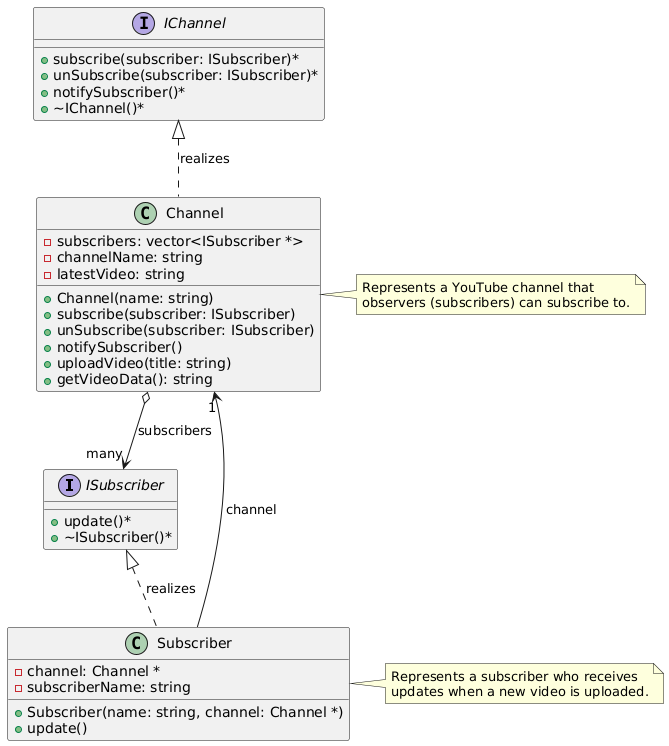

The diagram above was rendered by PlantUML. Its source (embedded in the PNG):
@startuml
' Define abstract class (interface) ISubscriber
interface ISubscriber {
  +update()*
  +~ISubscriber()*
}

' Define abstract class (interface) IChannel
interface IChannel {
  +subscribe(subscriber: ISubscriber)*
  +unSubscribe(subscriber: ISubscriber)*
  +notifySubscriber()*
  +~IChannel()*
}

' Define concrete class Channel
class Channel {
  -subscribers: vector<ISubscriber *>
  -channelName: string
  -latestVideo: string
  +Channel(name: string)
  +subscribe(subscriber: ISubscriber)
  +unSubscribe(subscriber: ISubscriber)
  +notifySubscriber()
  +uploadVideo(title: string)
  +getVideoData(): string
}

' Define concrete class Subscriber
class Subscriber {
  -channel: Channel *
  -subscriberName: string
  +Subscriber(name: string, channel: Channel *)
  +update()
}

' Relationships
IChannel <|.. Channel : realizes
ISubscriber <|.. Subscriber : realizes
Channel o--> "many" ISubscriber : subscribers
Subscriber --> "1" Channel : channel

' Notes
note right of Channel
  Represents a YouTube channel that
  observers (subscribers) can subscribe to.
end note

note right of Subscriber
  Represents a subscriber who receives
  updates when a new video is uploaded.
end note
@enduml